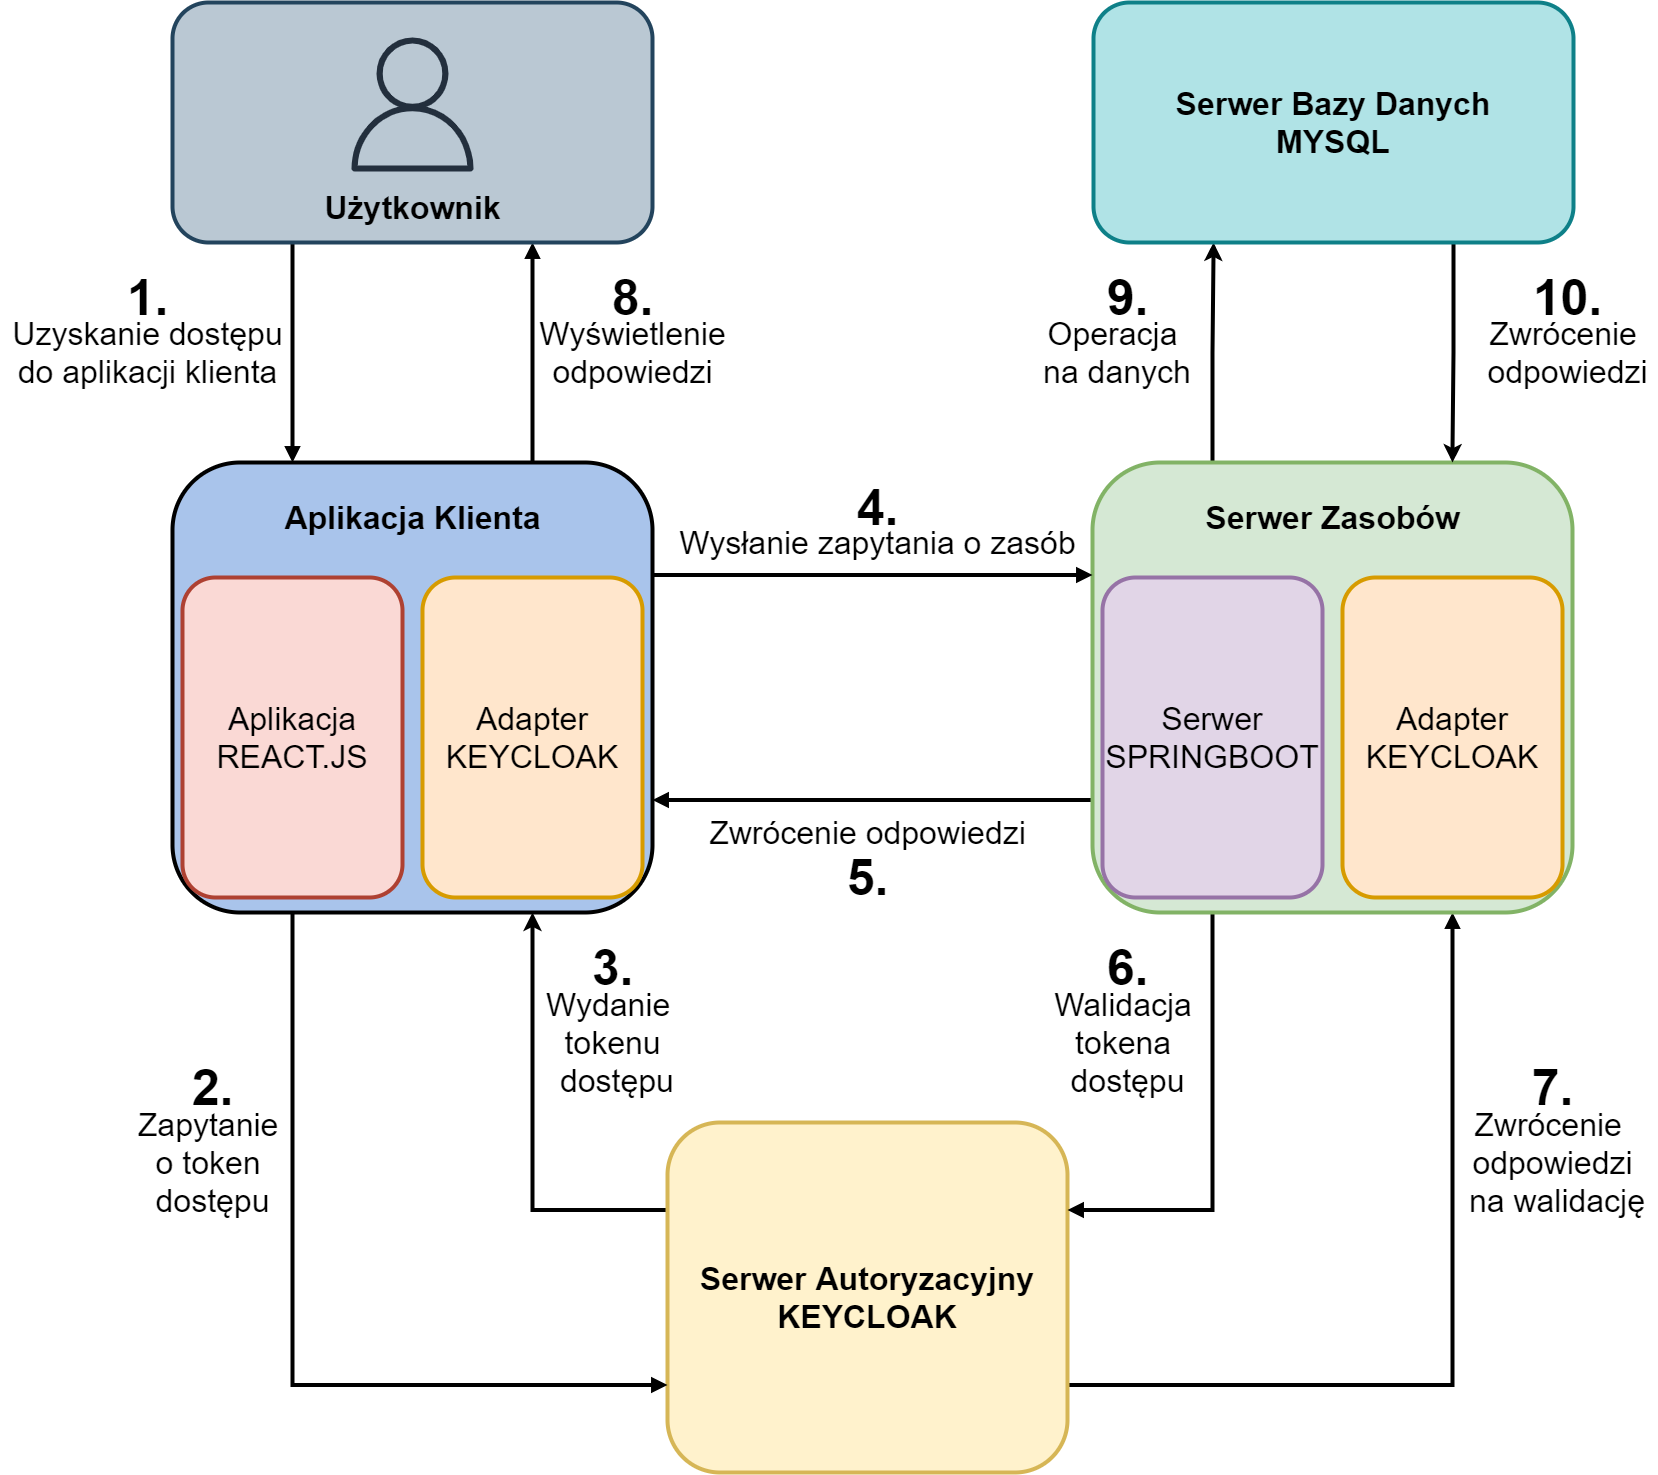

The diagram above was exported from draw.io. Its source (the exported page's mxGraphModel, read from the mxfile embedded in the PNG):
<mxGraphModel dx="2755" dy="3332" grid="1" gridSize="10" guides="1" tooltips="1" connect="1" arrows="1" fold="1" page="1" pageScale="1" pageWidth="827" pageHeight="1169" math="0" shadow="0">
  <root>
    <mxCell id="0" />
    <mxCell id="1" parent="0" />
    <mxCell id="j5rOdwyWGJmOr5cOyLGO-9" style="edgeStyle=orthogonalEdgeStyle;rounded=0;orthogonalLoop=1;jettySize=auto;html=1;exitX=1;exitY=0.75;exitDx=0;exitDy=0;entryX=0.75;entryY=1;entryDx=0;entryDy=0;fontSize=16;fontColor=#000000;strokeWidth=4;endArrow=block;endFill=1;targetPerimeterSpacing=0;" parent="1" source="j5rOdwyWGJmOr5cOyLGO-1" target="j5rOdwyWGJmOr5cOyLGO-2" edge="1">
      <mxGeometry relative="1" as="geometry" />
    </mxCell>
    <mxCell id="j5rOdwyWGJmOr5cOyLGO-12" style="edgeStyle=orthogonalEdgeStyle;rounded=0;orthogonalLoop=1;jettySize=auto;html=1;exitX=0;exitY=0.25;exitDx=0;exitDy=0;entryX=0.75;entryY=1;entryDx=0;entryDy=0;fontSize=16;fontColor=#000000;strokeWidth=4;" parent="1" source="j5rOdwyWGJmOr5cOyLGO-1" target="j5rOdwyWGJmOr5cOyLGO-3" edge="1">
      <mxGeometry relative="1" as="geometry" />
    </mxCell>
    <mxCell id="j5rOdwyWGJmOr5cOyLGO-1" value="&lt;font style=&quot;font-size: 32px&quot;&gt;Serwer Autoryzacyjny&lt;br&gt;KEYCLOAK&lt;/font&gt;" style="rounded=1;whiteSpace=wrap;html=1;fontStyle=1;fontSize=20;labelBackgroundColor=none;fillColor=#fff2cc;strokeColor=#d6b656;strokeWidth=4;" parent="1" vertex="1">
      <mxGeometry x="815" y="740" width="400" height="350" as="geometry" />
    </mxCell>
    <mxCell id="j5rOdwyWGJmOr5cOyLGO-8" style="edgeStyle=orthogonalEdgeStyle;rounded=0;orthogonalLoop=1;jettySize=auto;html=1;exitX=0;exitY=0.75;exitDx=0;exitDy=0;entryX=1;entryY=0.75;entryDx=0;entryDy=0;fontSize=16;fontColor=#000000;strokeWidth=4;endArrow=block;endFill=1;" parent="1" source="j5rOdwyWGJmOr5cOyLGO-2" target="j5rOdwyWGJmOr5cOyLGO-3" edge="1">
      <mxGeometry relative="1" as="geometry" />
    </mxCell>
    <mxCell id="j5rOdwyWGJmOr5cOyLGO-10" style="edgeStyle=orthogonalEdgeStyle;rounded=0;orthogonalLoop=1;jettySize=auto;html=1;fontSize=16;fontColor=#000000;strokeWidth=4;endArrow=block;endFill=1;exitX=0.25;exitY=1;exitDx=0;exitDy=0;entryX=1;entryY=0.25;entryDx=0;entryDy=0;" parent="1" source="j5rOdwyWGJmOr5cOyLGO-2" target="j5rOdwyWGJmOr5cOyLGO-1" edge="1">
      <mxGeometry relative="1" as="geometry">
        <mxPoint x="830" y="480" as="sourcePoint" />
        <mxPoint x="807" y="760" as="targetPoint" />
      </mxGeometry>
    </mxCell>
    <mxCell id="sf2csniWYRz4lhS1v00--3" style="edgeStyle=orthogonalEdgeStyle;rounded=0;orthogonalLoop=1;jettySize=auto;html=1;exitX=0.25;exitY=0;exitDx=0;exitDy=0;entryX=0.25;entryY=1;entryDx=0;entryDy=0;strokeWidth=4;" edge="1" parent="1" source="j5rOdwyWGJmOr5cOyLGO-2" target="sf2csniWYRz4lhS1v00--1">
      <mxGeometry relative="1" as="geometry" />
    </mxCell>
    <mxCell id="j5rOdwyWGJmOr5cOyLGO-2" value="" style="rounded=1;whiteSpace=wrap;html=1;fontStyle=1;fontSize=20;labelBackgroundColor=none;fillColor=#d5e8d4;strokeColor=#82b366;strokeWidth=4;" parent="1" vertex="1">
      <mxGeometry x="1240" y="80" width="480" height="450" as="geometry" />
    </mxCell>
    <mxCell id="j5rOdwyWGJmOr5cOyLGO-7" style="edgeStyle=orthogonalEdgeStyle;rounded=0;orthogonalLoop=1;jettySize=auto;html=1;exitX=1;exitY=0.25;exitDx=0;exitDy=0;entryX=0;entryY=0.25;entryDx=0;entryDy=0;fontSize=16;fontColor=#000000;strokeWidth=4;endArrow=block;endFill=1;targetPerimeterSpacing=0;" parent="1" source="j5rOdwyWGJmOr5cOyLGO-3" target="j5rOdwyWGJmOr5cOyLGO-2" edge="1">
      <mxGeometry relative="1" as="geometry" />
    </mxCell>
    <mxCell id="j5rOdwyWGJmOr5cOyLGO-11" style="edgeStyle=orthogonalEdgeStyle;rounded=0;orthogonalLoop=1;jettySize=auto;html=1;exitX=0.25;exitY=1;exitDx=0;exitDy=0;entryX=0;entryY=0.75;entryDx=0;entryDy=0;fontSize=16;fontColor=#000000;strokeWidth=4;endArrow=block;endFill=1;targetPerimeterSpacing=0;" parent="1" source="j5rOdwyWGJmOr5cOyLGO-3" target="j5rOdwyWGJmOr5cOyLGO-1" edge="1">
      <mxGeometry relative="1" as="geometry" />
    </mxCell>
    <mxCell id="j5rOdwyWGJmOr5cOyLGO-24" style="edgeStyle=orthogonalEdgeStyle;rounded=0;orthogonalLoop=1;jettySize=auto;html=1;fontSize=16;fontColor=#000000;startArrow=block;startFill=1;endArrow=none;endFill=0;targetPerimeterSpacing=0;strokeWidth=4;entryX=0.25;entryY=1;entryDx=0;entryDy=0;exitX=0.25;exitY=0;exitDx=0;exitDy=0;" parent="1" source="j5rOdwyWGJmOr5cOyLGO-3" target="gYcyfmYoxR2V16T-hepv-8" edge="1">
      <mxGeometry relative="1" as="geometry">
        <mxPoint x="470" y="90" as="targetPoint" />
        <mxPoint x="310" y="150" as="sourcePoint" />
      </mxGeometry>
    </mxCell>
    <mxCell id="j5rOdwyWGJmOr5cOyLGO-25" style="edgeStyle=orthogonalEdgeStyle;rounded=0;orthogonalLoop=1;jettySize=auto;html=1;fontSize=16;fontColor=#000000;startArrow=none;startFill=0;endArrow=block;endFill=1;targetPerimeterSpacing=0;strokeWidth=4;entryX=0.75;entryY=1;entryDx=0;entryDy=0;exitX=0.75;exitY=0;exitDx=0;exitDy=0;" parent="1" source="j5rOdwyWGJmOr5cOyLGO-3" target="gYcyfmYoxR2V16T-hepv-8" edge="1">
      <mxGeometry relative="1" as="geometry">
        <mxPoint x="600" y="120" as="targetPoint" />
        <mxPoint x="710" y="140" as="sourcePoint" />
      </mxGeometry>
    </mxCell>
    <mxCell id="j5rOdwyWGJmOr5cOyLGO-3" value="" style="rounded=1;whiteSpace=wrap;html=1;fontStyle=1;fontSize=20;labelBackgroundColor=none;fillColor=#A9C4EB;strokeWidth=4;" parent="1" vertex="1">
      <mxGeometry x="320" y="80" width="480" height="450" as="geometry" />
    </mxCell>
    <mxCell id="j5rOdwyWGJmOr5cOyLGO-16" value="Wysłanie zapytania o zasób&lt;br style=&quot;font-size: 32px;&quot;&gt;" style="text;html=1;align=center;verticalAlign=middle;resizable=0;points=[];autosize=1;strokeColor=none;fillColor=none;fontSize=32;fontColor=#000000;strokeWidth=4;" parent="1" vertex="1">
      <mxGeometry x="820" y="140" width="410" height="40" as="geometry" />
    </mxCell>
    <mxCell id="j5rOdwyWGJmOr5cOyLGO-17" value="Zwrócenie odpowiedzi" style="text;html=1;align=center;verticalAlign=middle;resizable=0;points=[];autosize=1;strokeColor=none;fillColor=none;fontSize=32;fontColor=#000000;strokeWidth=4;" parent="1" vertex="1">
      <mxGeometry x="850" y="430" width="330" height="40" as="geometry" />
    </mxCell>
    <mxCell id="j5rOdwyWGJmOr5cOyLGO-18" value="Walidacja &lt;br style=&quot;font-size: 32px;&quot;&gt;tokena &lt;br style=&quot;font-size: 32px;&quot;&gt;dostępu" style="text;html=1;align=center;verticalAlign=middle;resizable=0;points=[];autosize=1;strokeColor=none;fillColor=none;fontSize=32;fontColor=#000000;strokeWidth=4;" parent="1" vertex="1">
      <mxGeometry x="1200" y="600" width="150" height="120" as="geometry" />
    </mxCell>
    <mxCell id="j5rOdwyWGJmOr5cOyLGO-19" value="Zwrócenie &lt;br style=&quot;font-size: 32px;&quot;&gt;odpowiedzi&lt;br style=&quot;font-size: 32px;&quot;&gt;&amp;nbsp;na walidację" style="text;html=1;align=center;verticalAlign=middle;resizable=0;points=[];autosize=1;strokeColor=none;fillColor=none;fontSize=32;fontColor=#000000;strokeWidth=4;" parent="1" vertex="1">
      <mxGeometry x="1600" y="720" width="200" height="120" as="geometry" />
    </mxCell>
    <mxCell id="j5rOdwyWGJmOr5cOyLGO-20" value="Wydanie &lt;br style=&quot;font-size: 32px&quot;&gt;tokenu&lt;br style=&quot;font-size: 32px&quot;&gt;&amp;nbsp;dostępu" style="text;html=1;align=center;verticalAlign=middle;resizable=0;points=[];autosize=1;strokeColor=none;fillColor=none;fontSize=32;fontColor=#000000;strokeWidth=4;" parent="1" vertex="1">
      <mxGeometry x="690" y="600" width="140" height="120" as="geometry" />
    </mxCell>
    <mxCell id="j5rOdwyWGJmOr5cOyLGO-21" value="Zapytanie &lt;br style=&quot;font-size: 32px;&quot;&gt;o token &lt;br style=&quot;font-size: 32px;&quot;&gt;dostępu" style="text;html=1;align=center;verticalAlign=middle;resizable=0;points=[];autosize=1;strokeColor=none;fillColor=none;fontSize=32;fontColor=#000000;strokeWidth=4;" parent="1" vertex="1">
      <mxGeometry x="280" y="720" width="160" height="120" as="geometry" />
    </mxCell>
    <mxCell id="j5rOdwyWGJmOr5cOyLGO-22" value="Uzyskanie dostępu&lt;br style=&quot;font-size: 32px;&quot;&gt;do aplikacji klienta" style="text;html=1;align=center;verticalAlign=middle;resizable=0;points=[];autosize=1;strokeColor=none;fillColor=none;fontSize=32;fontColor=#000000;strokeWidth=4;" parent="1" vertex="1">
      <mxGeometry x="150" y="-70" width="290" height="80" as="geometry" />
    </mxCell>
    <mxCell id="j5rOdwyWGJmOr5cOyLGO-23" value="Wyświetlenie&lt;br style=&quot;font-size: 32px;&quot;&gt;odpowiedzi" style="text;html=1;align=center;verticalAlign=middle;resizable=0;points=[];autosize=1;strokeColor=none;fillColor=none;fontSize=32;fontColor=#000000;strokeWidth=4;" parent="1" vertex="1">
      <mxGeometry x="680" y="-70" width="200" height="80" as="geometry" />
    </mxCell>
    <mxCell id="gYcyfmYoxR2V16T-hepv-2" value="&lt;span style=&quot;font-size: 32px&quot;&gt;Adapter KEYCLOAK&lt;/span&gt;" style="rounded=1;whiteSpace=wrap;html=1;fillColor=#ffe6cc;strokeColor=#d79b00;strokeWidth=4;" parent="1" vertex="1">
      <mxGeometry x="1490" y="195" width="220" height="320" as="geometry" />
    </mxCell>
    <mxCell id="gYcyfmYoxR2V16T-hepv-3" value="&lt;span style=&quot;font-size: 32px&quot;&gt;Serwer SPRINGBOOT&lt;/span&gt;" style="rounded=1;whiteSpace=wrap;html=1;fillColor=#e1d5e7;strokeColor=#9673a6;strokeWidth=4;" parent="1" vertex="1">
      <mxGeometry x="1250" y="195" width="220" height="320" as="geometry" />
    </mxCell>
    <mxCell id="gYcyfmYoxR2V16T-hepv-4" value="&lt;font style=&quot;font-size: 32px&quot;&gt;Adapter KEYCLOAK&lt;/font&gt;" style="rounded=1;whiteSpace=wrap;html=1;fillColor=#ffe6cc;strokeColor=#d79b00;strokeWidth=4;" parent="1" vertex="1">
      <mxGeometry x="570" y="195" width="220" height="320" as="geometry" />
    </mxCell>
    <mxCell id="gYcyfmYoxR2V16T-hepv-5" value="&lt;font style=&quot;font-size: 32px&quot;&gt;Aplikacja REACT.JS&lt;/font&gt;" style="rounded=1;whiteSpace=wrap;html=1;fillColor=#fad9d5;strokeColor=#ae4132;strokeWidth=4;" parent="1" vertex="1">
      <mxGeometry x="330" y="195" width="220" height="320" as="geometry" />
    </mxCell>
    <mxCell id="gYcyfmYoxR2V16T-hepv-6" value="&lt;font style=&quot;font-size: 32px&quot;&gt;&lt;b&gt;Aplikacja Klienta&lt;/b&gt;&lt;/font&gt;" style="text;html=1;align=center;verticalAlign=middle;resizable=0;points=[];autosize=1;strokeColor=none;fillColor=none;strokeWidth=4;" parent="1" vertex="1">
      <mxGeometry x="425" y="120" width="270" height="30" as="geometry" />
    </mxCell>
    <mxCell id="gYcyfmYoxR2V16T-hepv-7" value="&lt;font style=&quot;font-size: 32px&quot;&gt;&lt;b&gt;Serwer Zasobów&lt;/b&gt;&lt;/font&gt;" style="text;html=1;align=center;verticalAlign=middle;resizable=0;points=[];autosize=1;strokeColor=none;fillColor=none;strokeWidth=4;" parent="1" vertex="1">
      <mxGeometry x="1345" y="120" width="270" height="30" as="geometry" />
    </mxCell>
    <mxCell id="gYcyfmYoxR2V16T-hepv-8" value="" style="rounded=1;whiteSpace=wrap;html=1;fontSize=32;fillColor=#bac8d3;strokeColor=#23445d;strokeWidth=4;" parent="1" vertex="1">
      <mxGeometry x="320" y="-380" width="480" height="240" as="geometry" />
    </mxCell>
    <mxCell id="gYcyfmYoxR2V16T-hepv-9" value="" style="sketch=0;outlineConnect=0;fontColor=#232F3E;gradientColor=none;fillColor=#232F3D;strokeColor=none;dashed=0;verticalLabelPosition=bottom;verticalAlign=top;align=center;html=1;fontSize=12;fontStyle=0;aspect=fixed;pointerEvents=1;shape=mxgraph.aws4.user;strokeWidth=4;" parent="1" vertex="1">
      <mxGeometry x="493" y="-345" width="134" height="134" as="geometry" />
    </mxCell>
    <mxCell id="gYcyfmYoxR2V16T-hepv-11" value="Użytkownik" style="text;html=1;align=center;verticalAlign=middle;resizable=0;points=[];autosize=1;strokeColor=none;fillColor=none;fontSize=32;fontStyle=1;strokeWidth=4;" parent="1" vertex="1">
      <mxGeometry x="465" y="-195" width="190" height="40" as="geometry" />
    </mxCell>
    <mxCell id="gYcyfmYoxR2V16T-hepv-12" value="&lt;b&gt;&lt;font face=&quot;Helvetica&quot; style=&quot;font-size: 50px&quot;&gt;8.&lt;/font&gt;&lt;/b&gt;" style="text;html=1;align=center;verticalAlign=middle;resizable=0;points=[];autosize=1;strokeColor=none;fillColor=none;fontSize=32;fontFamily=Times New Roman;strokeWidth=4;" parent="1" vertex="1">
      <mxGeometry x="750" y="-110" width="60" height="50" as="geometry" />
    </mxCell>
    <mxCell id="gYcyfmYoxR2V16T-hepv-13" value="&lt;b&gt;&lt;font face=&quot;Helvetica&quot; style=&quot;font-size: 50px&quot;&gt;1.&lt;/font&gt;&lt;/b&gt;" style="text;html=1;align=center;verticalAlign=middle;resizable=0;points=[];autosize=1;strokeColor=none;fillColor=none;fontSize=32;fontFamily=Times New Roman;strokeWidth=4;" parent="1" vertex="1">
      <mxGeometry x="265" y="-110" width="60" height="50" as="geometry" />
    </mxCell>
    <mxCell id="gYcyfmYoxR2V16T-hepv-14" value="&lt;b&gt;&lt;font face=&quot;Helvetica&quot; style=&quot;font-size: 50px&quot;&gt;2.&lt;/font&gt;&lt;/b&gt;" style="text;html=1;align=center;verticalAlign=middle;resizable=0;points=[];autosize=1;strokeColor=none;fillColor=none;fontSize=32;fontFamily=Times New Roman;strokeWidth=4;" parent="1" vertex="1">
      <mxGeometry x="330" y="680" width="60" height="50" as="geometry" />
    </mxCell>
    <mxCell id="gYcyfmYoxR2V16T-hepv-15" value="&lt;b&gt;&lt;font face=&quot;Helvetica&quot; style=&quot;font-size: 50px&quot;&gt;3.&lt;/font&gt;&lt;/b&gt;" style="text;html=1;align=center;verticalAlign=middle;resizable=0;points=[];autosize=1;strokeColor=none;fillColor=none;fontSize=32;fontFamily=Times New Roman;strokeWidth=4;" parent="1" vertex="1">
      <mxGeometry x="730" y="560" width="60" height="50" as="geometry" />
    </mxCell>
    <mxCell id="gYcyfmYoxR2V16T-hepv-16" value="&lt;b&gt;&lt;font face=&quot;Helvetica&quot; style=&quot;font-size: 50px&quot;&gt;5.&lt;/font&gt;&lt;/b&gt;" style="text;html=1;align=center;verticalAlign=middle;resizable=0;points=[];autosize=1;strokeColor=none;fillColor=none;fontSize=32;fontFamily=Times New Roman;strokeWidth=4;" parent="1" vertex="1">
      <mxGeometry x="985" y="470" width="60" height="50" as="geometry" />
    </mxCell>
    <mxCell id="gYcyfmYoxR2V16T-hepv-17" value="&lt;b&gt;&lt;font face=&quot;Helvetica&quot; style=&quot;font-size: 50px&quot;&gt;6.&lt;/font&gt;&lt;/b&gt;" style="text;html=1;align=center;verticalAlign=middle;resizable=0;points=[];autosize=1;strokeColor=none;fillColor=none;fontSize=32;fontFamily=Times New Roman;strokeWidth=4;" parent="1" vertex="1">
      <mxGeometry x="1245" y="560" width="60" height="50" as="geometry" />
    </mxCell>
    <mxCell id="gYcyfmYoxR2V16T-hepv-18" value="&lt;b&gt;&lt;font face=&quot;Helvetica&quot; style=&quot;font-size: 50px&quot;&gt;4.&lt;/font&gt;&lt;/b&gt;" style="text;html=1;align=center;verticalAlign=middle;resizable=0;points=[];autosize=1;strokeColor=none;fillColor=none;fontSize=32;fontFamily=Times New Roman;strokeWidth=4;" parent="1" vertex="1">
      <mxGeometry x="995" y="100" width="60" height="50" as="geometry" />
    </mxCell>
    <mxCell id="gYcyfmYoxR2V16T-hepv-19" value="&lt;b&gt;&lt;font face=&quot;Helvetica&quot; style=&quot;font-size: 50px&quot;&gt;7.&lt;/font&gt;&lt;/b&gt;" style="text;html=1;align=center;verticalAlign=middle;resizable=0;points=[];autosize=1;strokeColor=none;fillColor=none;fontSize=32;fontFamily=Times New Roman;strokeWidth=4;" parent="1" vertex="1">
      <mxGeometry x="1670" y="680" width="60" height="50" as="geometry" />
    </mxCell>
    <mxCell id="sf2csniWYRz4lhS1v00--4" style="edgeStyle=orthogonalEdgeStyle;rounded=0;orthogonalLoop=1;jettySize=auto;html=1;exitX=0.75;exitY=1;exitDx=0;exitDy=0;entryX=0.75;entryY=0;entryDx=0;entryDy=0;strokeWidth=4;" edge="1" parent="1" source="sf2csniWYRz4lhS1v00--1" target="j5rOdwyWGJmOr5cOyLGO-2">
      <mxGeometry relative="1" as="geometry" />
    </mxCell>
    <mxCell id="sf2csniWYRz4lhS1v00--1" value="&lt;span style=&quot;font-size: 32px&quot;&gt;Serwer Bazy Danych&lt;br&gt;MYSQL&lt;br&gt;&lt;/span&gt;" style="rounded=1;whiteSpace=wrap;html=1;fontStyle=1;fontSize=20;labelBackgroundColor=none;fillColor=#b0e3e6;strokeColor=#0e8088;strokeWidth=4;" vertex="1" parent="1">
      <mxGeometry x="1241" y="-380" width="480" height="240" as="geometry" />
    </mxCell>
    <mxCell id="sf2csniWYRz4lhS1v00--7" value="Operacja&lt;br&gt;&amp;nbsp;na danych" style="text;html=1;align=center;verticalAlign=middle;resizable=0;points=[];autosize=1;strokeColor=none;fillColor=none;fontSize=32;" vertex="1" parent="1">
      <mxGeometry x="1175" y="-70" width="170" height="80" as="geometry" />
    </mxCell>
    <mxCell id="sf2csniWYRz4lhS1v00--9" value="Zwrócenie&amp;nbsp;&lt;br&gt;odpowiedzi" style="text;html=1;align=center;verticalAlign=middle;resizable=0;points=[];autosize=1;strokeColor=none;fillColor=none;fontSize=32;" vertex="1" parent="1">
      <mxGeometry x="1625" y="-70" width="180" height="80" as="geometry" />
    </mxCell>
    <mxCell id="sf2csniWYRz4lhS1v00--10" value="&lt;b&gt;&lt;font face=&quot;Helvetica&quot; style=&quot;font-size: 50px&quot;&gt;9.&lt;/font&gt;&lt;/b&gt;" style="text;html=1;align=center;verticalAlign=middle;resizable=0;points=[];autosize=1;strokeColor=none;fillColor=none;fontSize=32;fontFamily=Times New Roman;strokeWidth=4;" vertex="1" parent="1">
      <mxGeometry x="1245" y="-110" width="60" height="50" as="geometry" />
    </mxCell>
    <mxCell id="sf2csniWYRz4lhS1v00--11" value="&lt;b&gt;&lt;font face=&quot;Helvetica&quot; style=&quot;font-size: 50px&quot;&gt;10.&lt;/font&gt;&lt;/b&gt;" style="text;html=1;align=center;verticalAlign=middle;resizable=0;points=[];autosize=1;strokeColor=none;fillColor=none;fontSize=32;fontFamily=Times New Roman;strokeWidth=4;" vertex="1" parent="1">
      <mxGeometry x="1670" y="-110" width="90" height="50" as="geometry" />
    </mxCell>
  </root>
</mxGraphModel>